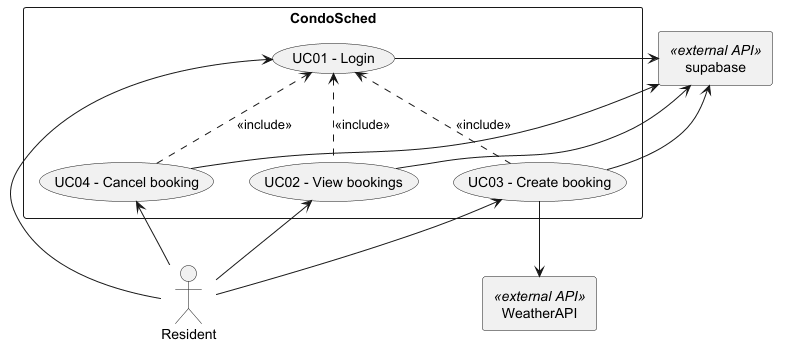

The diagram above was rendered by PlantUML. Its source (embedded in the PNG):
@startuml
skinparam packageStyle rectangle

actor Resident as user
rectangle "WeatherAPI" <<external API>> as API
rectangle "supabase" <<external API>> as SupaAPI

rectangle "CondoSched" {
    usecase "UC01 - Login" as UC01
    usecase "UC02 - View bookings" as UC02
    usecase "UC03 - Create booking" as UC03
    usecase "UC04 - Cancel booking" as UC04
}

user -up-> UC01
user -up-> UC02
user -up-> UC03
user -up-> UC04

UC02 .up.> UC01 : <<include>>
UC03 .up.> UC01 : <<include>>
UC04 .up.> UC01 : <<include>>

UC03  -down-> API

UC01 -left--> SupaAPI
UC02 -left--> SupaAPI
UC03 -left--> SupaAPI
UC04 -left--> SupaAPI

@enduml